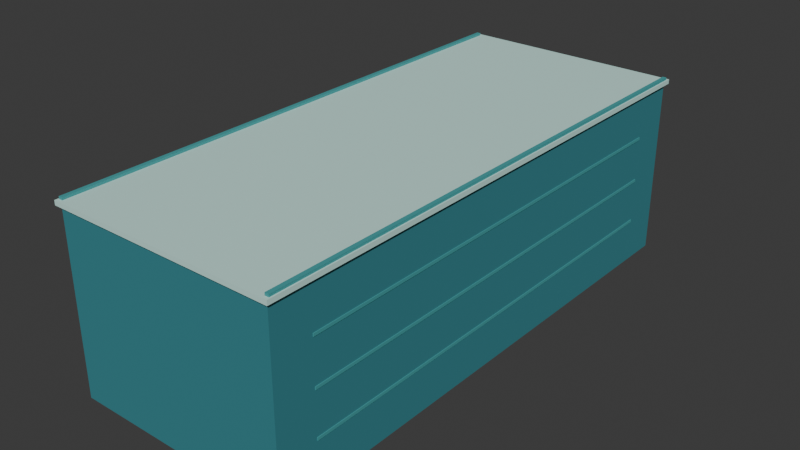 # Source: roof_narrow.blend  (saved by Blender 5.2.45; exported with 4.5.12 LTS)
import bpy
from mathutils import Matrix  # noqa: F401  (used for matrix-valued properties, if any)

bpy.ops.wm.read_factory_settings(use_empty=True)
scene = bpy.context.scene
scene.name = 'Scene'

# ---- collections
col_collection = bpy.data.collections.new('Collection'); scene.collection.children.link(col_collection)

# ---- materials (node trees are filled in below, after node groups)
mat_vertexpalette = bpy.data.materials.new('VertexPalette')

# ---- material node trees
mat_vertexpalette.use_nodes = True; mat_vertexpalette.node_tree.nodes.clear()
_N = mat_vertexpalette.node_tree.nodes; _L = mat_vertexpalette.node_tree.links
n0 = _N.new('ShaderNodeBsdfPrincipled'); n0.name = '原理化 BSDF'; n0.location = (0, 0)
n0.inputs[2].default_value = 0.85
n0.inputs[10].default_value = 0.005
n1 = _N.new('ShaderNodeOutputMaterial'); n1.name = '材质输出'; n1.location = (0, 0)
n2 = _N.new('ShaderNodeVertexColor'); n2.name = '颜色属性'; n2.location = (0, 0)
n2.layer_name = 'Color'
_L.new(n0.outputs[0], n1.inputs[0])
_L.new(n2.outputs[0], n0.inputs[0])
n1.is_active_output = True

# ---- world
world_world = bpy.data.worlds.new('World'); scene.world = world_world
world_world.use_nodes = True; world_world.node_tree.nodes.clear()
_N = world_world.node_tree.nodes; _L = world_world.node_tree.links
n0 = _N.new('ShaderNodeOutputWorld'); n0.name = 'World Output'; n0.location = (200, 100)
n1 = _N.new('ShaderNodeBackground'); n1.name = 'Background'; n1.location = (-200, 100)
n1.inputs[0].default_value = (0.05088, 0.05088, 0.05088, 1.0)
_L.new(n1.outputs[0], n0.inputs[0])
n0.is_active_output = True
world_world.color = (0.05088, 0.05088, 0.05088)
world_world.sun_shadow_jitter_overblur = 0.0

# ---- meshes
me_032 = bpy.data.meshes.new('立方体.032')
me_032.from_pydata([(-5.0, -12.0, 0.0), (-5.0, -12.0, 8.0), (-5.0, 12.0, 0.0), (-5.0, 12.0, 8.0), (5.0, -12.0, 0.0), (5.0, -12.0, 8.0), (5.0, 12.0, 0.0), (5.0, 12.0, 8.0), (-5.15, -12.15, 8.0), (-5.15, -12.15, 8.2), (-5.15, 12.15, 8.0), (-5.15, 12.15, 8.2), (5.15, -12.15, 8.0), (5.15, -12.15, 8.2), (5.15, 12.15, 8.0), (5.15, 12.15, 8.2), (-5.09, -12.0, 8.15), (-5.09, -12.0, 8.31), (-5.09, 12.0, 8.15), (-5.09, 12.0, 8.31), (-4.91, -12.0, 8.15), (-4.91, -12.0, 8.31), (-4.91, 12.0, 8.15), (-4.91, 12.0, 8.31), (4.91, -12.0, 8.15), (4.91, -12.0, 8.31), (4.91, 12.0, 8.15), (4.91, 12.0, 8.31), (5.09, -12.0, 8.15), (5.09, -12.0, 8.31), (5.09, 12.0, 8.15), (5.09, 12.0, 8.31), (-5.03, -10.2, 1.935), (-5.03, -10.2, 2.065), (-5.03, 10.2, 1.935), (-5.03, 10.2, 2.065), (-4.99, -10.2, 1.935), (-4.99, -10.2, 2.065), (-4.99, 10.2, 1.935), (-4.99, 10.2, 2.065), (-5.03, -10.2, 3.935), (-5.03, -10.2, 4.065), (-5.03, 10.2, 3.935), (-5.03, 10.2, 4.065), (-4.99, -10.2, 3.935), (-4.99, -10.2, 4.065), (-4.99, 10.2, 3.935), (-4.99, 10.2, 4.065), (-5.03, -10.2, 5.935), (-5.03, -10.2, 6.065), (-5.03, 10.2, 5.935), (-5.03, 10.2, 6.065), (-4.99, -10.2, 5.935), (-4.99, -10.2, 6.065), (-4.99, 10.2, 5.935), (-4.99, 10.2, 6.065), (4.99, -10.2, 1.935), (4.99, -10.2, 2.065), (4.99, 10.2, 1.935), (4.99, 10.2, 2.065), (5.03, -10.2, 1.935), (5.03, -10.2, 2.065), (5.03, 10.2, 1.935), (5.03, 10.2, 2.065), (4.99, -10.2, 3.935), (4.99, -10.2, 4.065), (4.99, 10.2, 3.935), (4.99, 10.2, 4.065), (5.03, -10.2, 3.935), (5.03, -10.2, 4.065), (5.03, 10.2, 3.935), (5.03, 10.2, 4.065), (4.99, -10.2, 5.935), (4.99, -10.2, 6.065), (4.99, 10.2, 5.935), (4.99, 10.2, 6.065), (5.03, -10.2, 5.935), (5.03, -10.2, 6.065), (5.03, 10.2, 5.935), (5.03, 10.2, 6.065)], [], [(0, 1, 3, 2), (2, 3, 7, 6), (6, 7, 5, 4), (4, 5, 1, 0), (2, 6, 4, 0), (7, 3, 1, 5), (8, 9, 11, 10), (10, 11, 15, 14), (14, 15, 13, 12), (12, 13, 9, 8), (10, 14, 12, 8), (15, 11, 9, 13), (16, 17, 19, 18), (18, 19, 23, 22), (22, 23, 21, 20), (20, 21, 17, 16), (18, 22, 20, 16), (23, 19, 17, 21), (24, 25, 27, 26), (26, 27, 31, 30), (30, 31, 29, 28), (28, 29, 25, 24), (26, 30, 28, 24), (31, 27, 25, 29), (32, 33, 35, 34), (34, 35, 39, 38), (38, 39, 37, 36), (36, 37, 33, 32), (34, 38, 36, 32), (39, 35, 33, 37), (40, 41, 43, 42), (42, 43, 47, 46), (46, 47, 45, 44), (44, 45, 41, 40), (42, 46, 44, 40), (47, 43, 41, 45), (48, 49, 51, 50), (50, 51, 55, 54), (54, 55, 53, 52), (52, 53, 49, 48), (50, 54, 52, 48), (55, 51, 49, 53), (56, 57, 59, 58), (58, 59, 63, 62), (62, 63, 61, 60), (60, 61, 57, 56), (58, 62, 60, 56), (63, 59, 57, 61), (64, 65, 67, 66), (66, 67, 71, 70), (70, 71, 69, 68), (68, 69, 65, 64), (66, 70, 68, 64), (71, 67, 65, 69), (72, 73, 75, 74), (74, 75, 79, 78), (78, 79, 77, 76), (76, 77, 73, 72), (74, 78, 76, 72), (79, 75, 73, 77)])
_uv = me_032.uv_layers.new(name='UV贴图')
_uv.uv.foreach_set('vector', [0.375, 0.0, 0.625, 0.0, 0.625, 0.25, 0.375, 0.25, 0.375, 0.25, 0.625, 0.25, 0.625, 0.5, 0.375, 0.5, 0.375, 0.5, 0.625, 0.5, 0.625, 0.75, 0.375, 0.75, 0.375, 0.75, 0.625, 0.75, 0.625, 1.0, 0.375, 1.0, 0.125, 0.5, 0.375, 0.5, 0.375, 0.75, 0.125, 0.75, 0.625, 0.5, 0.875, 0.5, 0.875, 0.75, 0.625, 0.75, 0.375, 0.0, 0.625, 0.0, 0.625, 0.25, 0.375, 0.25, 0.375, 0.25, 0.625, 0.25, 0.625, 0.5, 0.375, 0.5, 0.375, 0.5, 0.625, 0.5, 0.625, 0.75, 0.375, 0.75, 0.375, 0.75, 0.625, 0.75, 0.625, 1.0, 0.375, 1.0, 0.125, 0.5, 0.375, 0.5, 0.375, 0.75, 0.125, 0.75, 0.625, 0.5, 0.875, 0.5, 0.875, 0.75, 0.625, 0.75, 0.375, 0.0, 0.625, 0.0, 0.625, 0.25, 0.375, 0.25, 0.375, 0.25, 0.625, 0.25, 0.625, 0.5, 0.375, 0.5, 0.375, 0.5, 0.625, 0.5, 0.625, 0.75, 0.375, 0.75, 0.375, 0.75, 0.625, 0.75, 0.625, 1.0, 0.375, 1.0, 0.125, 0.5, 0.375, 0.5, 0.375, 0.75, 0.125, 0.75, 0.625, 0.5, 0.875, 0.5, 0.875, 0.75, 0.625, 0.75, 0.375, 0.0, 0.625, 0.0, 0.625, 0.25, 0.375, 0.25, 0.375, 0.25, 0.625, 0.25, 0.625, 0.5, 0.375, 0.5, 0.375, 0.5, 0.625, 0.5, 0.625, 0.75, 0.375, 0.75, 0.375, 0.75, 0.625, 0.75, 0.625, 1.0, 0.375, 1.0, 0.125, 0.5, 0.375, 0.5, 0.375, 0.75, 0.125, 0.75, 0.625, 0.5, 0.875, 0.5, 0.875, 0.75, 0.625, 0.75, 0.375, 0.0, 0.625, 0.0, 0.625, 0.25, 0.375, 0.25, 0.375, 0.25, 0.625, 0.25, 0.625, 0.5, 0.375, 0.5, 0.375, 0.5, 0.625, 0.5, 0.625, 0.75, 0.375, 0.75, 0.375, 0.75, 0.625, 0.75, 0.625, 1.0, 0.375, 1.0, 0.125, 0.5, 0.375, 0.5, 0.375, 0.75, 0.125, 0.75, 0.625, 0.5, 0.875, 0.5, 0.875, 0.75, 0.625, 0.75, 0.375, 0.0, 0.625, 0.0, 0.625, 0.25, 0.375, 0.25, 0.375, 0.25, 0.625, 0.25, 0.625, 0.5, 0.375, 0.5, 0.375, 0.5, 0.625, 0.5, 0.625, 0.75, 0.375, 0.75, 0.375, 0.75, 0.625, 0.75, 0.625, 1.0, 0.375, 1.0, 0.125, 0.5, 0.375, 0.5, 0.375, 0.75, 0.125, 0.75, 0.625, 0.5, 0.875, 0.5, 0.875, 0.75, 0.625, 0.75, 0.375, 0.0, 0.625, 0.0, 0.625, 0.25, 0.375, 0.25, 0.375, 0.25, 0.625, 0.25, 0.625, 0.5, 0.375, 0.5, 0.375, 0.5, 0.625, 0.5, 0.625, 0.75, 0.375, 0.75, 0.375, 0.75, 0.625, 0.75, 0.625, 1.0, 0.375, 1.0, 0.125, 0.5, 0.375, 0.5, 0.375, 0.75, 0.125, 0.75, 0.625, 0.5, 0.875, 0.5, 0.875, 0.75, 0.625, 0.75, 0.375, 0.0, 0.625, 0.0, 0.625, 0.25, 0.375, 0.25, 0.375, 0.25, 0.625, 0.25, 0.625, 0.5, 0.375, 0.5, 0.375, 0.5, 0.625, 0.5, 0.625, 0.75, 0.375, 0.75, 0.375, 0.75, 0.625, 0.75, 0.625, 1.0, 0.375, 1.0, 0.125, 0.5, 0.375, 0.5, 0.375, 0.75, 0.125, 0.75, 0.625, 0.5, 0.875, 0.5, 0.875, 0.75, 0.625, 0.75, 0.375, 0.0, 0.625, 0.0, 0.625, 0.25, 0.375, 0.25, 0.375, 0.25, 0.625, 0.25, 0.625, 0.5, 0.375, 0.5, 0.375, 0.5, 0.625, 0.5, 0.625, 0.75, 0.375, 0.75, 0.375, 0.75, 0.625, 0.75, 0.625, 1.0, 0.375, 1.0, 0.125, 0.5, 0.375, 0.5, 0.375, 0.75, 0.125, 0.75, 0.625, 0.5, 0.875, 0.5, 0.875, 0.75, 0.625, 0.75, 0.375, 0.0, 0.625, 0.0, 0.625, 0.25, 0.375, 0.25, 0.375, 0.25, 0.625, 0.25, 0.625, 0.5, 0.375, 0.5, 0.375, 0.5, 0.625, 0.5, 0.625, 0.75, 0.375, 0.75, 0.375, 0.75, 0.625, 0.75, 0.625, 1.0, 0.375, 1.0, 0.125, 0.5, 0.375, 0.5, 0.375, 0.75, 0.125, 0.75, 0.625, 0.5, 0.875, 0.5, 0.875, 0.75, 0.625, 0.75])
_ca = me_032.color_attributes.new('Color', 'FLOAT_COLOR', 'CORNER')
_ca.data.foreach_set('color', [0.03288, 0.2271, 0.2632, 1.0, 0.03288, 0.2271, 0.2632, 1.0, 0.03288, 0.2271, 0.2632, 1.0, 0.03288, 0.2271, 0.2632, 1.0, 0.03288, 0.2271, 0.2632, 1.0, 0.03288, 0.2271, 0.2632, 1.0, 0.03288, 0.2271, 0.2632, 1.0, 0.03288, 0.2271, 0.2632, 1.0, 0.03288, 0.2271, 0.2632, 1.0, 0.03288, 0.2271, 0.2632, 1.0, 0.03288, 0.2271, 0.2632, 1.0, 0.03288, 0.2271, 0.2632, 1.0, 0.03288, 0.2271, 0.2632, 1.0, 0.03288, 0.2271, 0.2632, 1.0, 0.03288, 0.2271, 0.2632, 1.0, 0.03288, 0.2271, 0.2632, 1.0, 0.03288, 0.2271, 0.2632, 1.0, 0.03288, 0.2271, 0.2632, 1.0, 0.03288, 0.2271, 0.2632, 1.0, 0.03288, 0.2271, 0.2632, 1.0, 0.03288, 0.2271, 0.2632, 1.0, 0.03288, 0.2271, 0.2632, 1.0, 0.03288, 0.2271, 0.2632, 1.0, 0.03288, 0.2271, 0.2632, 1.0, 0.5605, 0.8434, 0.7818, 1.0, 0.5605, 0.8434, 0.7818, 1.0, 0.5605, 0.8434, 0.7818, 1.0, 0.5605, 0.8434, 0.7818, 1.0, 0.5605, 0.8434, 0.7818, 1.0, 0.5605, 0.8434, 0.7818, 1.0, 0.5605, 0.8434, 0.7818, 1.0, 0.5605, 0.8434, 0.7818, 1.0, 0.5605, 0.8434, 0.7818, 1.0, 0.5605, 0.8434, 0.7818, 1.0, 0.5605, 0.8434, 0.7818, 1.0, 0.5605, 0.8434, 0.7818, 1.0, 0.5605, 0.8434, 0.7818, 1.0, 0.5605, 0.8434, 0.7818, 1.0, 0.5605, 0.8434, 0.7818, 1.0, 0.5605, 0.8434, 0.7818, 1.0, 0.5605, 0.8434, 0.7818, 1.0, 0.5605, 0.8434, 0.7818, 1.0, 0.5605, 0.8434, 0.7818, 1.0, 0.5605, 0.8434, 0.7818, 1.0, 0.5605, 0.8434, 0.7818, 1.0, 0.5605, 0.8434, 0.7818, 1.0, 0.5605, 0.8434, 0.7818, 1.0, 0.5605, 0.8434, 0.7818, 1.0, 0.05637, 0.3392, 0.3489, 1.0, 0.05637, 0.3392, 0.3489, 1.0, 0.05637, 0.3392, 0.3489, 1.0, 0.05637, 0.3392, 0.3489, 1.0, 0.05637, 0.3392, 0.3489, 1.0, 0.05637, 0.3392, 0.3489, 1.0, 0.05637, 0.3392, 0.3489, 1.0, 0.05637, 0.3392, 0.3489, 1.0, 0.05637, 0.3392, 0.3489, 1.0, 0.05637, 0.3392, 0.3489, 1.0, 0.05637, 0.3392, 0.3489, 1.0, 0.05637, 0.3392, 0.3489, 1.0, 0.05637, 0.3392, 0.3489, 1.0, 0.05637, 0.3392, 0.3489, 1.0, 0.05637, 0.3392, 0.3489, 1.0, 0.05637, 0.3392, 0.3489, 1.0, 0.05637, 0.3392, 0.3489, 1.0, 0.05637, 0.3392, 0.3489, 1.0, 0.05637, 0.3392, 0.3489, 1.0, 0.05637, 0.3392, 0.3489, 1.0, 0.05637, 0.3392, 0.3489, 1.0, 0.05637, 0.3392, 0.3489, 1.0, 0.05637, 0.3392, 0.3489, 1.0, 0.05637, 0.3392, 0.3489, 1.0, 0.05637, 0.3392, 0.3489, 1.0, 0.05637, 0.3392, 0.3489, 1.0, 0.05637, 0.3392, 0.3489, 1.0, 0.05637, 0.3392, 0.3489, 1.0, 0.05637, 0.3392, 0.3489, 1.0, 0.05637, 0.3392, 0.3489, 1.0, 0.05637, 0.3392, 0.3489, 1.0, 0.05637, 0.3392, 0.3489, 1.0, 0.05637, 0.3392, 0.3489, 1.0, 0.05637, 0.3392, 0.3489, 1.0, 0.05637, 0.3392, 0.3489, 1.0, 0.05637, 0.3392, 0.3489, 1.0, 0.05637, 0.3392, 0.3489, 1.0, 0.05637, 0.3392, 0.3489, 1.0, 0.05637, 0.3392, 0.3489, 1.0, 0.05637, 0.3392, 0.3489, 1.0, 0.05637, 0.3392, 0.3489, 1.0, 0.05637, 0.3392, 0.3489, 1.0, 0.05637, 0.3392, 0.3489, 1.0, 0.05637, 0.3392, 0.3489, 1.0, 0.05637, 0.3392, 0.3489, 1.0, 0.05637, 0.3392, 0.3489, 1.0, 0.05637, 0.3392, 0.3489, 1.0, 0.05637, 0.3392, 0.3489, 1.0, 0.05637, 0.3392, 0.3489, 1.0, 0.05637, 0.3392, 0.3489, 1.0, 0.05637, 0.3392, 0.3489, 1.0, 0.05637, 0.3392, 0.3489, 1.0, 0.05637, 0.3392, 0.3489, 1.0, 0.05637, 0.3392, 0.3489, 1.0, 0.05637, 0.3392, 0.3489, 1.0, 0.05637, 0.3392, 0.3489, 1.0, 0.05637, 0.3392, 0.3489, 1.0, 0.05637, 0.3392, 0.3489, 1.0, 0.05637, 0.3392, 0.3489, 1.0, 0.05637, 0.3392, 0.3489, 1.0, 0.05637, 0.3392, 0.3489, 1.0, 0.05637, 0.3392, 0.3489, 1.0, 0.05637, 0.3392, 0.3489, 1.0, 0.05637, 0.3392, 0.3489, 1.0, 0.05637, 0.3392, 0.3489, 1.0, 0.05637, 0.3392, 0.3489, 1.0, 0.05637, 0.3392, 0.3489, 1.0, 0.05637, 0.3392, 0.3489, 1.0, 0.05637, 0.3392, 0.3489, 1.0, 0.05637, 0.3392, 0.3489, 1.0, 0.05637, 0.3392, 0.3489, 1.0, 0.05637, 0.3392, 0.3489, 1.0, 0.05637, 0.3392, 0.3489, 1.0, 0.05637, 0.3392, 0.3489, 1.0, 0.05637, 0.3392, 0.3489, 1.0, 0.05637, 0.3392, 0.3489, 1.0, 0.05637, 0.3392, 0.3489, 1.0, 0.05637, 0.3392, 0.3489, 1.0, 0.05637, 0.3392, 0.3489, 1.0, 0.05637, 0.3392, 0.3489, 1.0, 0.05637, 0.3392, 0.3489, 1.0, 0.05637, 0.3392, 0.3489, 1.0, 0.05637, 0.3392, 0.3489, 1.0, 0.05637, 0.3392, 0.3489, 1.0, 0.05637, 0.3392, 0.3489, 1.0, 0.05637, 0.3392, 0.3489, 1.0, 0.05637, 0.3392, 0.3489, 1.0, 0.05637, 0.3392, 0.3489, 1.0, 0.05637, 0.3392, 0.3489, 1.0, 0.05637, 0.3392, 0.3489, 1.0, 0.05637, 0.3392, 0.3489, 1.0, 0.05637, 0.3392, 0.3489, 1.0, 0.05637, 0.3392, 0.3489, 1.0, 0.05637, 0.3392, 0.3489, 1.0, 0.05637, 0.3392, 0.3489, 1.0, 0.05637, 0.3392, 0.3489, 1.0, 0.05637, 0.3392, 0.3489, 1.0, 0.05637, 0.3392, 0.3489, 1.0, 0.05637, 0.3392, 0.3489, 1.0, 0.05637, 0.3392, 0.3489, 1.0, 0.05637, 0.3392, 0.3489, 1.0, 0.05637, 0.3392, 0.3489, 1.0, 0.05637, 0.3392, 0.3489, 1.0, 0.05637, 0.3392, 0.3489, 1.0, 0.05637, 0.3392, 0.3489, 1.0, 0.05637, 0.3392, 0.3489, 1.0, 0.05637, 0.3392, 0.3489, 1.0, 0.05637, 0.3392, 0.3489, 1.0, 0.05637, 0.3392, 0.3489, 1.0, 0.05637, 0.3392, 0.3489, 1.0, 0.05637, 0.3392, 0.3489, 1.0, 0.05637, 0.3392, 0.3489, 1.0, 0.05637, 0.3392, 0.3489, 1.0, 0.05637, 0.3392, 0.3489, 1.0, 0.05637, 0.3392, 0.3489, 1.0, 0.05637, 0.3392, 0.3489, 1.0, 0.05637, 0.3392, 0.3489, 1.0, 0.05637, 0.3392, 0.3489, 1.0, 0.05637, 0.3392, 0.3489, 1.0, 0.05637, 0.3392, 0.3489, 1.0, 0.05637, 0.3392, 0.3489, 1.0, 0.05637, 0.3392, 0.3489, 1.0, 0.05637, 0.3392, 0.3489, 1.0, 0.05637, 0.3392, 0.3489, 1.0, 0.05637, 0.3392, 0.3489, 1.0, 0.05637, 0.3392, 0.3489, 1.0, 0.05637, 0.3392, 0.3489, 1.0, 0.05637, 0.3392, 0.3489, 1.0, 0.05637, 0.3392, 0.3489, 1.0, 0.05637, 0.3392, 0.3489, 1.0, 0.05637, 0.3392, 0.3489, 1.0, 0.05637, 0.3392, 0.3489, 1.0, 0.05637, 0.3392, 0.3489, 1.0, 0.05637, 0.3392, 0.3489, 1.0, 0.05637, 0.3392, 0.3489, 1.0, 0.05637, 0.3392, 0.3489, 1.0, 0.05637, 0.3392, 0.3489, 1.0, 0.05637, 0.3392, 0.3489, 1.0, 0.05637, 0.3392, 0.3489, 1.0, 0.05637, 0.3392, 0.3489, 1.0, 0.05637, 0.3392, 0.3489, 1.0, 0.05637, 0.3392, 0.3489, 1.0, 0.05637, 0.3392, 0.3489, 1.0, 0.05637, 0.3392, 0.3489, 1.0, 0.05637, 0.3392, 0.3489, 1.0, 0.05637, 0.3392, 0.3489, 1.0, 0.05637, 0.3392, 0.3489, 1.0, 0.05637, 0.3392, 0.3489, 1.0, 0.05637, 0.3392, 0.3489, 1.0, 0.05637, 0.3392, 0.3489, 1.0, 0.05637, 0.3392, 0.3489, 1.0, 0.05637, 0.3392, 0.3489, 1.0, 0.05637, 0.3392, 0.3489, 1.0, 0.05637, 0.3392, 0.3489, 1.0, 0.05637, 0.3392, 0.3489, 1.0, 0.05637, 0.3392, 0.3489, 1.0, 0.05637, 0.3392, 0.3489, 1.0, 0.05637, 0.3392, 0.3489, 1.0, 0.05637, 0.3392, 0.3489, 1.0, 0.05637, 0.3392, 0.3489, 1.0, 0.05637, 0.3392, 0.3489, 1.0, 0.05637, 0.3392, 0.3489, 1.0, 0.05637, 0.3392, 0.3489, 1.0, 0.05637, 0.3392, 0.3489, 1.0, 0.05637, 0.3392, 0.3489, 1.0, 0.05637, 0.3392, 0.3489, 1.0, 0.05637, 0.3392, 0.3489, 1.0, 0.05637, 0.3392, 0.3489, 1.0, 0.05637, 0.3392, 0.3489, 1.0, 0.05637, 0.3392, 0.3489, 1.0, 0.05637, 0.3392, 0.3489, 1.0, 0.05637, 0.3392, 0.3489, 1.0, 0.05637, 0.3392, 0.3489, 1.0, 0.05637, 0.3392, 0.3489, 1.0, 0.05637, 0.3392, 0.3489, 1.0, 0.05637, 0.3392, 0.3489, 1.0, 0.05637, 0.3392, 0.3489, 1.0, 0.05637, 0.3392, 0.3489, 1.0, 0.05637, 0.3392, 0.3489, 1.0, 0.05637, 0.3392, 0.3489, 1.0, 0.05637, 0.3392, 0.3489, 1.0, 0.05637, 0.3392, 0.3489, 1.0, 0.05637, 0.3392, 0.3489, 1.0, 0.05637, 0.3392, 0.3489, 1.0, 0.05637, 0.3392, 0.3489, 1.0, 0.05637, 0.3392, 0.3489, 1.0, 0.05637, 0.3392, 0.3489, 1.0, 0.05637, 0.3392, 0.3489, 1.0, 0.05637, 0.3392, 0.3489, 1.0, 0.05637, 0.3392, 0.3489, 1.0, 0.05637, 0.3392, 0.3489, 1.0, 0.05637, 0.3392, 0.3489, 1.0])
me_032.materials.append(mat_vertexpalette)
me_032.update()

# ---- objects
ob_roof_narrow = bpy.data.objects.new('roof_narrow', me_032)

# ---- transforms, parenting, visibility, modifiers, constraints
ob_roof_narrow.location = (0.0, 0.0, 0.0)

# ---- collection membership
col_collection.objects.link(ob_roof_narrow)

# ---- scene / render settings (as saved in the file)
scene.frame_start = 1; scene.frame_end = 250; scene.frame_set(1)
scene.render.engine = 'BLENDER_EEVEE_NEXT'
scene.render.bake_bias = 0.0
scene.render.bake_samples = 0
scene.render.compositor_device = 'GPU'
scene.eevee.use_volume_custom_range = False
scene.eevee.fast_gi_thickness_near = 0.1
scene.eevee.fast_gi_thickness_far = 0.0
scene.eevee.ray_tracing_options.screen_trace_thickness = 0.1
bpy.context.view_layer.update()

# ---- added for rendering (the .blend has no active camera and no usable light): camera, sun
cam_auto = bpy.data.cameras.new('AutoCamera')
cam_auto.lens = 50.0
cam_auto.sensor_width = 36.0
cam_auto.clip_end = 1000.0
ob_auto_camera = bpy.data.objects.new('AutoCamera', cam_auto)
scene.collection.objects.link(ob_auto_camera)
ob_auto_camera.location = (25.6011, -30.7213, 24.6359)
ob_auto_camera.rotation_euler = (1.09748, -7.21219e-08, 0.694738)
scene.camera = ob_auto_camera
light_auto_sun = bpy.data.lights.new('AutoSun', 'SUN')
light_auto_sun.energy = 3.0
light_auto_sun.angle = 0.0523599
ob_auto_sun = bpy.data.objects.new('AutoSun', light_auto_sun)
scene.collection.objects.link(ob_auto_sun)
ob_auto_sun.rotation_euler = (0.872665, 0.174533, 0.523599)
bpy.context.view_layer.update()
